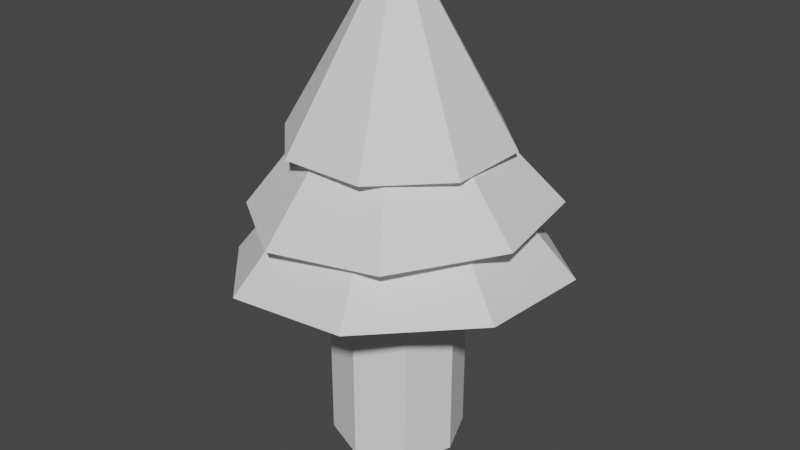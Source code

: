 # Source: tree.blend  (saved by Blender 3.1.7; exported with 4.5.12 LTS)
import bpy
from mathutils import Matrix  # noqa: F401  (used for matrix-valued properties, if any)

bpy.ops.wm.read_factory_settings(use_empty=True)
scene = bpy.context.scene
scene.name = 'Scene'

# ---- collections
col_collection = bpy.data.collections.new('Collection'); scene.collection.children.link(col_collection)

# ---- world
world_world = bpy.data.worlds.new('World'); scene.world = world_world
world_world.use_nodes = True; world_world.node_tree.nodes.clear()
_N = world_world.node_tree.nodes; _L = world_world.node_tree.links
n0 = _N.new('ShaderNodeOutputWorld'); n0.name = 'World Output'; n0.location = (300, 300)
n1 = _N.new('ShaderNodeBackground'); n1.name = 'Background'; n1.location = (10, 300)
n1.inputs[0].default_value = (0.05088, 0.05088, 0.05088, 1.0)
_L.new(n1.outputs[0], n0.inputs[0])
n0.is_active_output = True
world_world.color = (0.05088, 0.05088, 0.05088)
world_world.use_sun_shadow = False
world_world.sun_shadow_jitter_overblur = 0.0

# ---- meshes
me_cylinder_001 = bpy.data.meshes.new('Cylinder.001')
me_cylinder_001.from_pydata([(0.0, 1.0, 5.422), (0.7071, 0.7071, 5.422), (1.0, -4.371e-08, 5.422), (0.7071, -0.7071, 5.422), (-8.742e-08, -1.0, 5.422), (-0.7071, -0.7071, 5.422), (-1.0, 1.192e-08, 5.422), (-0.7071, 0.7071, 5.422), (0.03751, 0.4816, 5.803), (0.5565, 2.193, 3.846), (-0.8455, 2.198, 2.61), (-0.3174, 0.6052, 5.042), (1.057, 2.213, 2.789), (0.1074, 0.6084, 5.083), (2.402, 0.8762, 3.03), (0.4076, 0.3101, 5.136), (2.402, -1.028, 3.192), (0.4075, -0.115, 5.172), (1.056, -2.385, 3.179), (0.107, -0.4179, 5.169), (-0.847, -2.4, 2.999), (-0.3177, -0.4212, 5.129), (-2.192, -1.063, 2.758), (-0.6179, -0.1228, 5.075), (-2.191, 0.841, 2.597), (-0.6178, 0.3023, 5.04), (1.956, 1.207, 3.939), (0.35, 0.2617, 5.824), (2.252, -0.4814, 3.949), (0.4159, -0.1152, 5.826), (1.27, -1.884, 3.871), (0.1967, -0.4284, 5.809), (-0.4147, -2.18, 3.749), (-0.1793, -0.4944, 5.782), (-1.815, -1.195, 3.656), (-0.4918, -0.2744, 5.761), (-2.11, 0.4942, 3.646), (-0.5577, 0.1025, 5.758), (-1.128, 1.897, 3.724), (-0.3385, 0.4157, 5.776), (-0.1415, 0.3416, 6.978), (-0.634, 1.531, 4.754), (0.634, 1.531, 4.754), (0.1415, 0.3416, 6.978), (1.531, 0.634, 4.754), (0.3416, 0.1415, 6.978), (1.531, -0.634, 4.754), (0.3416, -0.1415, 6.978), (0.634, -1.531, 4.754), (0.1415, -0.3416, 6.978), (-0.634, -1.531, 4.754), (-0.1415, -0.3416, 6.978), (-1.531, -0.634, 4.754), (-0.3416, -0.1415, 6.978), (-1.531, 0.634, 4.754), (-0.3416, 0.1415, 6.978)], [], [(1, 0, 7, 6, 5, 4, 3, 2), (46, 47, 49, 48), (27, 8, 39, 37, 35, 33, 31, 29), (10, 11, 13, 12), (41, 42, 44, 46, 48, 50, 52, 54), (34, 35, 37, 36), (12, 13, 15, 14), (50, 51, 53, 52), (32, 33, 35, 34), (14, 15, 17, 16), (43, 40, 55, 53, 51, 49, 47, 45), (30, 31, 33, 32), (16, 17, 19, 18), (9, 26, 28, 30, 32, 34, 36, 38), (28, 29, 31, 30), (18, 19, 21, 20), (38, 39, 8, 9), (26, 27, 29, 28), (20, 21, 23, 22), (13, 11, 25, 23, 21, 19, 17, 15), (9, 8, 27, 26), (22, 23, 25, 24), (48, 49, 51, 50), (36, 37, 39, 38), (24, 25, 11, 10), (10, 12, 14, 16, 18, 20, 22, 24), (44, 45, 47, 46), (54, 55, 40, 41), (42, 43, 45, 44), (41, 40, 43, 42), (52, 53, 55, 54)])
_uv = me_cylinder_001.uv_layers.new(name='UVMap')
_uv.uv.foreach_set('vector', [0.4197, 0.4197, 0.25, 0.49, 0.08029, 0.4197, 0.01, 0.25, 0.08029, 0.08029, 0.25, 0.01, 0.4197, 0.08029, 0.49, 0.25, 0.625, 0.5, 0.625, 1.0, 0.5, 1.0, 0.5, 0.5, 0.4197, 0.4197, 0.25, 0.49, 0.08029, 0.4197, 0.01, 0.25, 0.08029, 0.08029, 0.25, 0.01, 0.4197, 0.08029, 0.49, 0.25, 1.0, 0.5, 1.0, 1.0, 0.875, 1.0, 0.875, 0.5, 0.75, 0.49, 0.9197, 0.4197, 0.99, 0.25, 0.9197, 0.08029, 0.75, 0.01, 0.5803, 0.08029, 0.51, 0.25, 0.5803, 0.4197, 0.375, 0.5, 0.375, 1.0, 0.25, 1.0, 0.25, 0.5, 0.875, 0.5, 0.875, 1.0, 0.75, 1.0, 0.75, 0.5, 0.375, 0.5, 0.375, 1.0, 0.25, 1.0, 0.25, 0.5, 0.5, 0.5, 0.5, 1.0, 0.375, 1.0, 0.375, 0.5, 0.75, 0.5, 0.75, 1.0, 0.625, 1.0, 0.625, 0.5, 0.4197, 0.4197, 0.25, 0.49, 0.08029, 0.4197, 0.01, 0.25, 0.08029, 0.08029, 0.25, 0.01, 0.4197, 0.08029, 0.49, 0.25, 0.625, 0.5, 0.625, 1.0, 0.5, 1.0, 0.5, 0.5, 0.625, 0.5, 0.625, 1.0, 0.5, 1.0, 0.5, 0.5, 0.75, 0.49, 0.9197, 0.4197, 0.99, 0.25, 0.9197, 0.08029, 0.75, 0.01, 0.5803, 0.08029, 0.51, 0.25, 0.5803, 0.4197, 0.75, 0.5, 0.75, 1.0, 0.625, 1.0, 0.625, 0.5, 0.5, 0.5, 0.5, 1.0, 0.375, 1.0, 0.375, 0.5, 0.125, 0.5, 0.125, 1.0, 0.0, 1.0, 0.0, 0.5, 0.875, 0.5, 0.875, 1.0, 0.75, 1.0, 0.75, 0.5, 0.375, 0.5, 0.375, 1.0, 0.25, 1.0, 0.25, 0.5, 0.4197, 0.4197, 0.25, 0.49, 0.08029, 0.4197, 0.01, 0.25, 0.08029, 0.08029, 0.25, 0.01, 0.4197, 0.08029, 0.49, 0.25, 1.0, 0.5, 1.0, 1.0, 0.875, 1.0, 0.875, 0.5, 0.25, 0.5, 0.25, 1.0, 0.125, 1.0, 0.125, 0.5, 0.5, 0.5, 0.5, 1.0, 0.375, 1.0, 0.375, 0.5, 0.25, 0.5, 0.25, 1.0, 0.125, 1.0, 0.125, 0.5, 0.125, 0.5, 0.125, 1.0, 0.0, 1.0, 0.0, 0.5, 0.75, 0.49, 0.9197, 0.4197, 0.99, 0.25, 0.9197, 0.08029, 0.75, 0.01, 0.5803, 0.08029, 0.51, 0.25, 0.5803, 0.4197, 0.75, 0.5, 0.75, 1.0, 0.625, 1.0, 0.625, 0.5, 0.125, 0.5, 0.125, 1.0, 0.0, 1.0, 0.0, 0.5, 0.875, 0.5, 0.875, 1.0, 0.75, 1.0, 0.75, 0.5, 1.0, 0.5, 1.0, 1.0, 0.875, 1.0, 0.875, 0.5, 0.25, 0.5, 0.25, 1.0, 0.125, 1.0, 0.125, 0.5])
me_cylinder_001.use_remesh_fix_poles = True
me_cylinder_001.use_remesh_preserve_attributes = False
me_cylinder_001.update()
me_cylinder_002 = bpy.data.meshes.new('Cylinder.002')
me_cylinder_002.from_pydata([(0.0, 1.0, 0.0), (0.0, 1.0, 5.422), (0.7071, 0.7071, 0.0), (0.7071, 0.7071, 5.422), (1.0, -4.371e-08, 0.0), (1.0, -4.371e-08, 5.422), (0.7071, -0.7071, 0.0), (0.7071, -0.7071, 5.422), (-8.742e-08, -1.0, 0.0), (-8.742e-08, -1.0, 5.422), (-0.7071, -0.7071, 0.0), (-0.7071, -0.7071, 5.422), (-1.0, 1.192e-08, 0.0), (-1.0, 1.192e-08, 5.422), (-0.7071, 0.7071, 0.0), (-0.7071, 0.7071, 5.422)], [], [(0, 1, 3, 2), (2, 3, 5, 4), (4, 5, 7, 6), (6, 7, 9, 8), (8, 9, 11, 10), (10, 11, 13, 12), (12, 13, 15, 14), (14, 15, 1, 0), (0, 2, 4, 6, 8, 10, 12, 14)])
_uv = me_cylinder_002.uv_layers.new(name='UVMap')
_uv.uv.foreach_set('vector', [1.0, 0.5, 1.0, 1.0, 0.875, 1.0, 0.875, 0.5, 0.875, 0.5, 0.875, 1.0, 0.75, 1.0, 0.75, 0.5, 0.75, 0.5, 0.75, 1.0, 0.625, 1.0, 0.625, 0.5, 0.625, 0.5, 0.625, 1.0, 0.5, 1.0, 0.5, 0.5, 0.5, 0.5, 0.5, 1.0, 0.375, 1.0, 0.375, 0.5, 0.375, 0.5, 0.375, 1.0, 0.25, 1.0, 0.25, 0.5, 0.25, 0.5, 0.25, 1.0, 0.125, 1.0, 0.125, 0.5, 0.125, 0.5, 0.125, 1.0, 0.0, 1.0, 0.0, 0.5, 0.75, 0.49, 0.9197, 0.4197, 0.99, 0.25, 0.9197, 0.08029, 0.75, 0.01, 0.5803, 0.08029, 0.51, 0.25, 0.5803, 0.4197])
me_cylinder_002.use_remesh_fix_poles = True
me_cylinder_002.use_remesh_preserve_attributes = False
me_cylinder_002.update()

# ---- objects
ob_leafs = bpy.data.objects.new('leafs', me_cylinder_001)
ob_trunk = bpy.data.objects.new('trunk', me_cylinder_002)

# ---- transforms, parenting, visibility, modifiers, constraints
ob_leafs.location = (0.0, 0.0, 0.0)
ob_trunk.location = (0.0, 0.0, 0.0)

# ---- collection membership
col_collection.objects.link(ob_leafs)
col_collection.objects.link(ob_trunk)

# ---- scene / render settings (as saved in the file)
scene.frame_start = 1; scene.frame_end = 250; scene.frame_set(1)
scene.render.engine = 'BLENDER_EEVEE_NEXT'
scene.cycles.sampling_pattern = 'TABULATED_SOBOL'
scene.cycles.use_light_tree = False
scene.view_settings.view_transform = 'Filmic'
bpy.context.view_layer.update()

# ---- added for rendering (the .blend has no active camera and no usable light): camera, sun
cam_auto = bpy.data.cameras.new('AutoCamera')
cam_auto.lens = 50.0
cam_auto.sensor_width = 36.0
cam_auto.clip_end = 1000.0
ob_auto_camera = bpy.data.objects.new('AutoCamera', cam_auto)
scene.collection.objects.link(ob_auto_camera)
ob_auto_camera.location = (8.93511, -10.6896, 10.5531)
ob_auto_camera.rotation_euler = (1.09748, -7.21219e-08, 0.694738)
scene.camera = ob_auto_camera
light_auto_sun = bpy.data.lights.new('AutoSun', 'SUN')
light_auto_sun.energy = 3.0
light_auto_sun.angle = 0.0523599
ob_auto_sun = bpy.data.objects.new('AutoSun', light_auto_sun)
scene.collection.objects.link(ob_auto_sun)
ob_auto_sun.rotation_euler = (0.872665, 0.174533, 0.523599)
bpy.context.view_layer.update()
